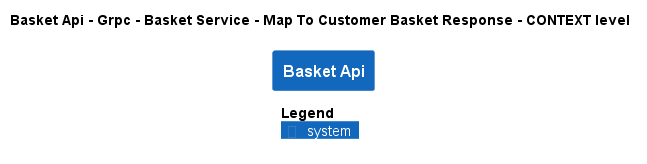

The diagram above was rendered by PlantUML. Its source (embedded in the PNG):
@startuml
!pragma layout smetana
!include ..\..\..\..\..\..\..\..\.c4s\C4_Context.puml

AddElementTag("state:new", $bgColor=green, $fontColor=#ffffff, $borderColor=green, $shadowing="False")
AddElementTag("state:changed", $bgColor=orange, $fontColor=#ffffff, $borderColor=orange, $shadowing="False")
AddElementTag("state:removed", $bgColor=red, $fontColor=#ffffff, $borderColor=red, $shadowing="False")

AddRelTag("state:new", $textColor=green, $lineColor=green)
AddRelTag("state:changed", $textColor=orange, $lineColor=orange)
AddRelTag("state:removed", $textColor=red, $lineColor=red)

SHOW_PERSON_PORTRAIT()
LAYOUT_TOP_DOWN()

skinparam linetype polyline

title Basket Api - Grpc - Basket Service - Map To Customer Basket Response - CONTEXT level

System(dotnet.eShop.Architecture.SoftwareSystems.BasketApi, "Basket Api", "")



SHOW_LEGEND()
@enduml